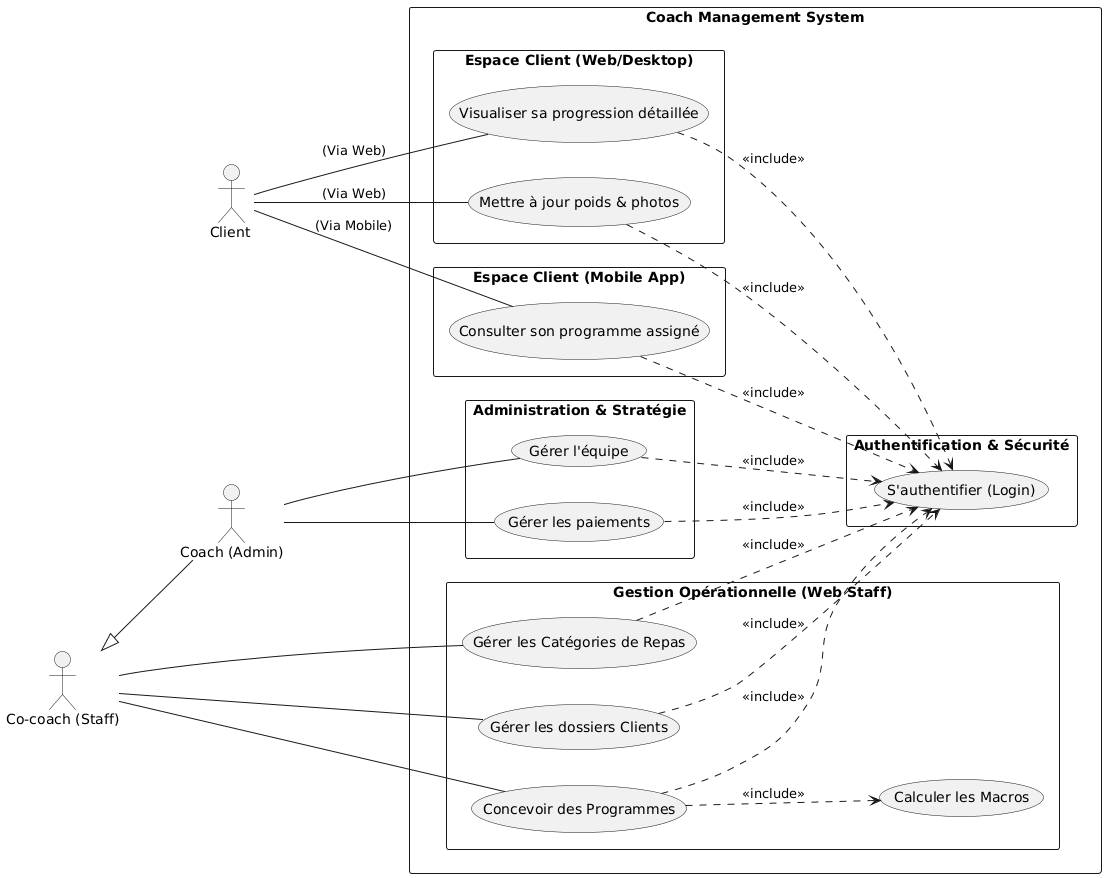

The diagram above was rendered by PlantUML. Its source (embedded in the PNG):
@startuml
left to right direction
skinparam packageStyle rectangle
skinparam shadowing false

' Actors
actor "Client " as Client
actor "Co-coach (Staff)" as Staff
actor "Coach (Admin)" as Admin

' Hierarchy
Staff <|-- Admin

rectangle "Coach Management System" {

  package "Authentification & Sécurité" {
    usecase "S'authentifier (Login)" as Login
  }

  package "Espace Client (Web/Desktop)" {
    usecase "Mettre à jour poids & photos" as UpdateStats
    usecase "Visualiser sa progression détaillée" as ViewProgress
    
    UpdateStats ..> Login : <<include>>
    ViewProgress ..> Login : <<include>>
  }

  package "Espace Client (Mobile App)" {
    usecase "Consulter son programme assigné" as ViewProg
    
    ViewProg ..> Login : <<include>>
  }

  package "Gestion Opérationnelle (Web Staff)" {
    usecase "Gérer les dossiers Clients" as ManageClients
    usecase "Concevoir des Programmes" as DesignProgs
    usecase "Gérer les Catégories de Repas" as ManageCats
    usecase "Calculer les Macros" as CalcMacros
    
    ManageClients ..> Login : <<include>>
    DesignProgs ..> Login : <<include>>
    ManageCats ..> Login : <<include>>
    DesignProgs ..> CalcMacros : <<include>>
  }

  package "Administration & Stratégie" {
    usecase "Gérer l'équipe" as ManageStaff
    usecase "Gérer les paiements" as ManageMoney
    
    ManageStaff ..> Login : <<include>>
    ManageMoney ..> Login : <<include>>
  }
}

' Client access split by platform
Client -- ViewProg : "(Via Mobile)"
Client -- UpdateStats : "(Via Web)"
Client -- ViewProgress : "(Via Web)"

' Staff & Admin
Staff -- ManageClients
Staff -- DesignProgs
Staff -- ManageCats

Admin -- ManageStaff
Admin -- ManageMoney
@enduml